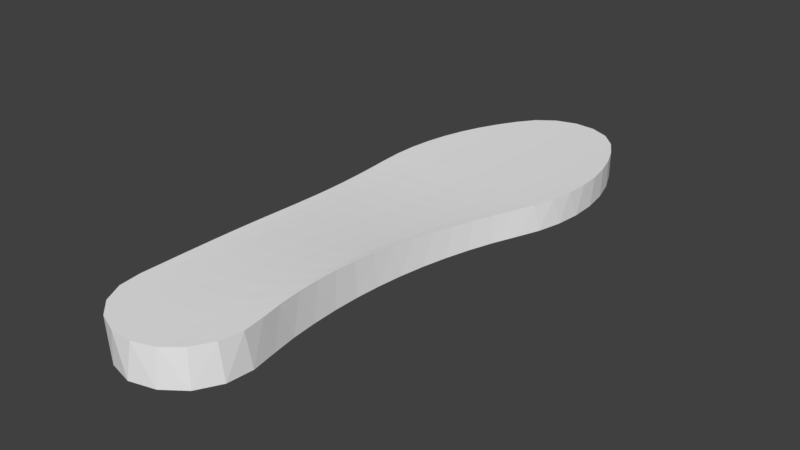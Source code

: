 # Source: insole_left.blend  (saved by Blender 2.79.0; exported with 4.5.12 LTS)
import bpy
from mathutils import Matrix  # noqa: F401  (used for matrix-valued properties, if any)

bpy.ops.wm.read_factory_settings(use_empty=True)
scene = bpy.context.scene
scene.name = 'Scene'

# ---- collections
col_collection_1 = bpy.data.collections.new('Collection 1'); scene.collection.children.link(col_collection_1)

# ---- materials (node trees are filled in below, after node groups)
mat_mymaterial_002 = bpy.data.materials.new('mymaterial.002')
mat_mymaterial_002.alpha_threshold = 0.0
mat_mymaterial_002.use_transparent_shadow = False
mat_mymaterial_002.diffuse_color = (0.875, 0.875, 0.875, 1.0)
mat_mymaterial_002.roughness = 0.5
mat_mymaterial = bpy.data.materials.new('mymaterial')
mat_mymaterial.alpha_threshold = 0.0
mat_mymaterial.use_transparent_shadow = False
mat_mymaterial.diffuse_color = (0.875, 0.875, 0.875, 1.0)
mat_mymaterial.roughness = 0.5
mat_mymaterial_001 = bpy.data.materials.new('mymaterial.001')
mat_mymaterial_001.alpha_threshold = 0.0
mat_mymaterial_001.use_transparent_shadow = False
mat_mymaterial_001.diffuse_color = (0.875, 0.875, 0.875, 1.0)
mat_mymaterial_001.roughness = 0.5

# ---- material node trees

# ---- world
world_world = bpy.data.worlds.new('World'); scene.world = world_world
world_world.color = (0.05088, 0.05088, 0.05088)
world_world.use_sun_shadow = False
world_world.sun_shadow_jitter_overblur = 0.0
world_world.cycles.sampling_method = 'MANUAL'

# ---- meshes
me_cut_002 = bpy.data.meshes.new('Cut.002')
me_cut_002.from_pydata([(43.74, 37.18, 0.0), (48.24, 48.57, 0.0), (51.28, 60.43, 0.0), (52.7, 72.6, 0.0), (52.46, 84.84, 0.0), (50.57, 96.94, 0.0), (47.06, 108.7, 0.0), (42.03, 119.8, 0.0), (35.23, 130.0, 0.0), (25.33, 137.2, 0.0), (13.36, 139.8, 0.0), (-30.82, -22.67, 0.0), (39.16, 25.82, 0.0), (35.23, 14.22, 0.0), (-31.5, -10.45, 0.0), (29.83, -106.8, 0.0), (28.55, -119.0, 0.0), (22.49, -129.7, 0.0), (-32.3, 1.775, 0.0), (27.81, -94.74, 0.0), (-33.17, 13.99, 0.0), (26.0, -82.64, 0.0), (-28.02, -120.4, 0.0), (0.6918, -140.0, 0.0), (-21.51, -130.9, 0.0), (12.71, -136.9, 0.0), (-34.04, 26.21, 0.0), (-30.28, -96.12, 0.0), (-30.14, -108.4, 0.0), (-34.91, 38.42, 0.0), (-29.89, -59.4, 0.0), (-30.26, -83.89, 0.0), (-30.03, -71.64, 0.0), (-35.46, 50.66, 0.0), (24.56, -58.19, 0.0), (25.0, -70.43, 0.0), (-35.01, 62.89, 0.0), (-33.36, 75.03, 0.0), (1.332, 137.5, 0.0), (-30.61, 86.96, 0.0), (-8.651, 130.4, 0.0), (-15.89, 120.5, 0.0), (-21.8, 109.8, 0.0), (-26.74, 98.59, 0.0), (-29.97, -47.15, 0.0), (27.09, -21.57, 0.0), (25.62, -33.73, 0.0), (24.77, -45.95, 0.0), (-30.3, -34.91, 0.0), (31.9, 2.437, 0.0), (29.18, -9.504, 0.0), (-11.12, -137.1, 0.0), (47.2, 45.58, 13.45), (43.12, 35.76, 13.4), (50.29, 55.76, 13.51), (52.16, 66.23, 13.55), (52.8, 76.85, 13.56), (52.19, 87.47, 13.55), (50.34, 97.94, 13.51), (47.27, 108.1, 13.45), (43.03, 117.9, 13.37), (37.66, 127.0, 13.29), (20.53, 138.9, 13.09), (30.16, 134.5, 13.19), (9.973, 139.7, 13.02), (-8.724, 130.4, 13.02), (-0.2052, 136.7, 13.0), (-20.32, 112.7, 13.09), (-15.02, 121.9, 13.05), (-24.92, 103.1, 13.13), (-28.71, 93.14, 13.17), (-31.67, 82.92, 13.2), (-33.8, 72.5, 13.23), (-35.08, 61.94, 13.25), (-35.5, 51.31, 13.25), (-35.04, 40.69, 13.25), (-34.18, 30.09, 13.31), (-33.38, 19.49, 13.49), (-32.63, 8.891, 13.8), (39.21, 25.87, 13.45), (-31.98, -1.711, 14.25), (35.73, 15.83, 13.63), (32.73, 5.628, 13.93), (-31.41, -12.31, 14.83), (30.2, -4.692, 14.37), (28.13, -15.11, 14.94), (26.53, -25.6, 15.61), (25.4, -36.15, 16.32), (24.74, -46.74, 16.92), (-30.21, -44.12, 16.82), (-30.53, -33.51, 16.18), (-30.93, -22.91, 15.49), (-29.79, -65.36, 17.74), (-29.96, -54.74, 17.35), (-29.71, -75.99, 17.99), (-29.71, -86.62, 18.14), (-29.81, -97.25, 18.18), (-29.97, -107.9, 18.18), (-28.74, -118.4, 18.17), (-23.96, -127.9, 18.11), (-16.2, -135.1, 18.05), (-6.408, -139.1, 18.01), (4.182, -139.5, 18.0), (14.24, -136.2, 18.04), (22.52, -129.6, 18.1), (28.0, -120.6, 18.16), (30.0, -110.2, 18.18), (28.65, -99.63, 18.17), (26.82, -89.17, 18.12), (25.58, -78.6, 18.0), (24.86, -67.99, 17.76), (24.57, -57.36, 17.4), (26.37, -109.1, 18.16), (24.46, -97.72, 18.14), (23.11, -86.22, 18.04), (22.24, -74.69, 17.81), (21.76, -63.16, 17.45), (21.72, -51.65, 16.96), (22.14, -40.18, 16.33), (22.99, -28.76, 15.59), (24.29, -17.42, 14.87), (26.03, -6.154, 14.25), (28.2, 5.005, 13.76), (30.8, 16.03, 13.43), (33.86, 26.9, 13.23), (37.32, 37.62, 13.16), (40.94, 48.25, 13.21), (43.65, 59.27, 13.28), (45.32, 70.61, 13.33), (45.92, 82.13, 13.36), (45.43, 93.68, 13.37), (43.88, 105.1, 13.36), (41.27, 116.3, 13.33), (20.7, -117.4, 18.13), (18.85, -105.2, 18.13), (17.51, -92.94, 18.05), (16.59, -80.64, 17.84), (16.02, -68.35, 17.48), (15.84, -56.1, 16.99), (16.06, -43.89, 16.35), (16.67, -31.74, 15.57), (17.68, -19.67, 14.81), (19.08, -7.694, 14.15), (20.86, 4.179, 13.62), (23.03, 15.92, 13.24), (25.61, 27.51, 13.01), (28.54, 38.94, 12.93), (31.61, 50.29, 12.97), (33.92, 62.03, 13.04), (35.4, 74.1, 13.1), (36.04, 86.38, 13.14), (35.81, 98.71, 13.17), (34.74, 110.9, 13.19), (32.85, 122.9, 13.19), (12.32, -123.6, 18.08), (10.66, -110.9, 18.11), (9.419, -98.13, 18.05), (8.526, -85.36, 17.85), (7.921, -72.6, 17.51), (7.633, -59.86, 17.02), (7.684, -47.18, 16.37), (8.063, -34.55, 15.58), (8.77, -21.99, 14.8), (9.801, -9.516, 14.1), (11.15, 2.866, 13.53), (12.81, 15.13, 13.12), (14.81, 27.26, 12.87), (17.11, 39.25, 12.76), (19.52, 51.17, 12.78), (21.35, 63.44, 12.85), (22.63, 76.03, 12.91), (23.34, 88.81, 12.96), (23.47, 101.6, 13.0), (23.04, 114.3, 13.04), (22.05, 126.8, 13.06), (2.269, -126.8, 18.06), (0.8916, -113.9, 18.1), (-0.1503, -101.0, 18.05), (-0.9364, -88.07, 17.87), (-1.51, -75.16, 17.55), (-1.846, -62.27, 17.07), (-1.925, -49.43, 16.43), (-1.757, -36.64, 15.64), (-1.34, -23.91, 14.85), (-0.6787, -11.25, 14.13), (0.2176, 1.333, 13.53), (1.352, 13.82, 13.1), (2.738, 26.18, 12.82), (4.35, 38.44, 12.69), (6.046, 50.63, 12.69), (7.354, 63.13, 12.75), (8.432, 75.92, 12.81), (9.253, 88.88, 12.86), (9.813, 101.9, 12.91), (10.11, 114.8, 12.95), (10.16, 127.4, 12.98), (-8.217, -126.6, 18.06), (-9.216, -113.9, 18.11), (-9.985, -101.2, 18.07), (-10.59, -88.44, 17.91), (-11.07, -75.72, 17.6), (-11.4, -63.03, 17.14), (-11.55, -50.37, 16.52), (-11.55, -37.76, 15.75), (-11.39, -25.2, 14.97), (-11.07, -12.69, 14.24), (-10.6, -0.2463, 13.63), (-9.979, 12.12, 13.18), (-9.199, 24.4, 12.88), (-8.271, 36.59, 12.74), (-7.296, 48.74, 12.73), (-6.49, 61.13, 12.78), (-5.593, 73.78, 12.83), (-4.633, 86.58, 12.87), (-3.614, 99.39, 12.9), (-2.538, 112.1, 12.94), (-1.408, 124.6, 12.97), (-17.82, -123.1, 18.1), (-18.38, -110.9, 18.14), (-18.83, -98.62, 18.1), (-19.2, -86.38, 17.95), (-19.53, -74.17, 17.67), (-19.79, -61.98, 17.23), (-19.97, -49.82, 16.63), (-20.08, -37.7, 15.9), (-20.11, -25.62, 15.14), (-20.08, -13.58, 14.43), (-19.98, -1.582, 13.82), (-19.82, 10.36, 13.36), (-19.59, 22.23, 13.05), (-19.29, 34.05, 12.89), (-18.98, 45.83, 12.86), (-18.62, 57.8, 12.9), (-17.87, 69.99, 12.93), (-16.76, 82.28, 12.96), (-15.28, 94.57, 12.98), (-13.44, 106.8, 12.99), (-11.26, 118.8, 13.0), (-25.35, -116.5, 18.15), (-25.5, -105.0, 18.17), (-25.61, -93.48, 18.13), (-25.75, -81.97, 17.99), (-25.91, -70.47, 17.72), (-26.08, -59.0, 17.31), (-26.26, -47.54, 16.74), (-26.45, -36.12, 16.05), (-26.64, -24.72, 15.32), (-26.85, -13.34, 14.63), (-27.07, -1.997, 14.03), (-27.31, 9.32, 13.57), (-27.56, 20.6, 13.26), (-27.82, 31.85, 13.09), (-28.09, 43.08, 13.05), (-28.14, 54.42, 13.07), (-27.51, 65.88, 13.09), (-26.26, 77.37, 13.09), (-24.37, 88.8, 13.09), (-21.86, 100.1, 13.08), (-18.74, 111.1, 13.06)], [], [(25, 23, 51, 24, 22, 28, 27, 31, 32, 30, 44, 48, 11, 14, 18, 20, 26, 29, 33, 36, 37, 39, 43, 42, 41, 40, 38, 10, 9, 8, 7, 6, 5, 4, 3, 2, 1, 0, 12, 13, 49, 50, 45, 46, 47, 34, 35, 21, 19, 15, 16, 17), (107, 112, 105, 106), (112, 133, 104, 105), (133, 154, 103, 104), (154, 175, 102, 103), (175, 196, 101, 102), (196, 217, 100, 101), (217, 238, 99, 100), (238, 97, 98, 99), (108, 113, 112, 107), (113, 134, 133, 112), (134, 155, 154, 133), (155, 176, 175, 154), (176, 197, 196, 175), (197, 218, 217, 196), (218, 239, 238, 217), (239, 96, 97, 238), (109, 114, 113, 108), (114, 135, 134, 113), (135, 156, 155, 134), (156, 177, 176, 155), (177, 198, 197, 176), (198, 219, 218, 197), (219, 240, 239, 218), (240, 95, 96, 239), (110, 115, 114, 109), (115, 136, 135, 114), (136, 157, 156, 135), (157, 178, 177, 156), (178, 199, 198, 177), (199, 220, 219, 198), (220, 241, 240, 219), (241, 94, 95, 240), (111, 116, 115, 110), (116, 137, 136, 115), (137, 158, 157, 136), (158, 179, 178, 157), (179, 200, 199, 178), (200, 221, 220, 199), (221, 242, 241, 220), (242, 92, 94, 241), (88, 117, 116, 111), (117, 138, 137, 116), (138, 159, 158, 137), (159, 180, 179, 158), (180, 201, 200, 179), (201, 222, 221, 200), (222, 243, 242, 221), (243, 93, 92, 242), (87, 118, 117, 88), (118, 139, 138, 117), (139, 160, 159, 138), (160, 181, 180, 159), (181, 202, 201, 180), (202, 223, 222, 201), (223, 244, 243, 222), (244, 89, 93, 243), (86, 119, 118, 87), (119, 140, 139, 118), (140, 161, 160, 139), (161, 182, 181, 160), (182, 203, 202, 181), (203, 224, 223, 202), (224, 245, 244, 223), (245, 90, 89, 244), (85, 120, 119, 86), (120, 141, 140, 119), (141, 162, 161, 140), (162, 183, 182, 161), (183, 204, 203, 182), (204, 225, 224, 203), (225, 246, 245, 224), (246, 91, 90, 245), (84, 121, 120, 85), (121, 142, 141, 120), (142, 163, 162, 141), (163, 184, 183, 162), (184, 205, 204, 183), (205, 226, 225, 204), (226, 247, 246, 225), (247, 83, 91, 246), (82, 122, 121, 84), (122, 143, 142, 121), (143, 164, 163, 142), (164, 185, 184, 163), (185, 206, 205, 184), (206, 227, 226, 205), (227, 248, 247, 226), (248, 80, 83, 247), (81, 123, 122, 82), (123, 144, 143, 122), (144, 165, 164, 143), (165, 186, 185, 164), (186, 207, 206, 185), (207, 228, 227, 206), (228, 249, 248, 227), (249, 78, 80, 248), (79, 124, 123, 81), (124, 145, 144, 123), (145, 166, 165, 144), (166, 187, 186, 165), (187, 208, 207, 186), (208, 229, 228, 207), (229, 250, 249, 228), (250, 77, 78, 249), (53, 125, 124, 79), (125, 146, 145, 124), (146, 167, 166, 145), (167, 188, 187, 166), (188, 209, 208, 187), (209, 230, 229, 208), (230, 251, 250, 229), (251, 76, 77, 250), (52, 126, 125, 53), (126, 147, 146, 125), (147, 168, 167, 146), (168, 189, 188, 167), (189, 210, 209, 188), (210, 231, 230, 209), (231, 252, 251, 230), (252, 75, 76, 251), (54, 127, 126, 52), (127, 148, 147, 126), (148, 169, 168, 147), (169, 190, 189, 168), (190, 211, 210, 189), (211, 232, 231, 210), (232, 253, 252, 231), (253, 74, 75, 252), (55, 128, 127, 54), (128, 149, 148, 127), (149, 170, 169, 148), (170, 191, 190, 169), (191, 212, 211, 190), (212, 233, 232, 211), (233, 254, 253, 232), (254, 73, 74, 253), (56, 129, 128, 55), (129, 150, 149, 128), (150, 171, 170, 149), (171, 192, 191, 170), (192, 213, 212, 191), (213, 234, 233, 212), (234, 255, 254, 233), (255, 72, 73, 254), (57, 130, 129, 56), (130, 151, 150, 129), (151, 172, 171, 150), (172, 193, 192, 171), (193, 214, 213, 192), (214, 235, 234, 213), (235, 256, 255, 234), (256, 71, 72, 255), (58, 131, 130, 57), (131, 152, 151, 130), (152, 173, 172, 151), (173, 194, 193, 172), (194, 215, 214, 193), (215, 236, 235, 214), (236, 257, 256, 235), (257, 70, 71, 256), (59, 132, 131, 58), (132, 153, 152, 131), (153, 174, 173, 152), (174, 195, 194, 173), (195, 216, 215, 194), (216, 237, 236, 215), (237, 258, 257, 236), (258, 69, 70, 257), (60, 61, 132, 59), (61, 63, 153, 132), (63, 62, 174, 153), (62, 64, 195, 174), (64, 66, 216, 195), (66, 65, 237, 216), (65, 68, 258, 237), (68, 67, 69, 258), (66, 40, 65), (40, 68, 65), (66, 38, 40), (41, 68, 40), (38, 66, 64), (64, 10, 38), (67, 68, 41), (42, 67, 41), (10, 64, 62), (69, 67, 42), (62, 9, 10), (43, 69, 42), (70, 69, 43), (9, 62, 63), (39, 70, 43), (71, 70, 39), (63, 8, 9), (37, 71, 39), (72, 71, 37), (8, 63, 61), (36, 72, 37), (73, 72, 36), (61, 7, 8), (7, 61, 60), (73, 36, 33), (33, 74, 73), (60, 6, 7), (6, 60, 59), (75, 74, 33), (29, 75, 33), (76, 75, 29), (59, 58, 6), (90, 91, 11), (76, 29, 26), (77, 76, 26), (5, 58, 57), (77, 26, 20), (57, 4, 5), (78, 77, 20), (4, 57, 56), (78, 20, 18), (56, 3, 4), (80, 78, 18), (3, 56, 55), (80, 18, 14), (55, 2, 3), (83, 80, 14), (2, 55, 54), (54, 1, 2), (83, 14, 11), (11, 91, 83), (1, 54, 52), (52, 0, 1), (53, 0, 52), (48, 90, 11), (12, 0, 53), (79, 12, 53), (79, 81, 12), (81, 13, 12), (48, 89, 90), (44, 89, 48), (82, 13, 81), (49, 13, 82), (44, 93, 89), (30, 93, 44), (84, 49, 82), (50, 49, 84), (92, 93, 30), (85, 50, 84), (45, 50, 85), (92, 30, 32), (86, 45, 85), (94, 92, 32), (46, 45, 86), (94, 32, 31), (87, 46, 86), (95, 94, 31), (47, 46, 87), (88, 47, 87), (95, 31, 27), (96, 95, 27), (88, 34, 47), (111, 34, 88), (96, 27, 28), (97, 96, 28), (110, 34, 111), (35, 34, 110), (98, 97, 28), (22, 98, 28), (109, 35, 110), (21, 35, 109), (99, 98, 22), (24, 99, 22), (108, 21, 109), (19, 21, 108), (100, 99, 24), (107, 19, 108), (51, 100, 24), (107, 15, 19), (51, 101, 100), (15, 107, 106), (23, 101, 51), (106, 16, 15), (102, 101, 23), (16, 106, 105), (25, 102, 23), (105, 17, 16), (103, 102, 25), (104, 17, 105), (17, 103, 25), (17, 104, 103), (58, 5, 6)])
me_cut_002.polygons.foreach_set('material_index', [0, 1, 1, 1, 1, 1, 1, 1, 1, 1, 1, 1, 1, 1, 1, 1, 1, 1, 1, 1, 1, 1, 1, 1, 1, 1, 1, 1, 1, 1, 1, 1, 1, 1, 1, 1, 1, 1, 1, 1, 1, 1, 1, 1, 1, 1, 1, 1, 1, 1, 1, 1, 1, 1, 1, 1, 1, 1, 1, 1, 1, 1, 1, 1, 1, 1, 1, 1, 1, 1, 1, 1, 1, 1, 1, 1, 1, 1, 1, 1, 1, 1, 1, 1, 1, 1, 1, 1, 1, 1, 1, 1, 1, 1, 1, 1, 1, 1, 1, 1, 1, 1, 1, 1, 1, 1, 1, 1, 1, 1, 1, 1, 1, 1, 1, 1, 1, 1, 1, 1, 1, 1, 1, 1, 1, 1, 1, 1, 1, 1, 1, 1, 1, 1, 1, 1, 1, 1, 1, 1, 1, 1, 1, 1, 1, 1, 1, 1, 1, 1, 1, 1, 1, 1, 1, 1, 1, 1, 1, 1, 1, 1, 1, 1, 1, 1, 1, 1, 1, 1, 1, 1, 1, 1, 1, 1, 1, 0, 0, 0, 0, 0, 0, 0, 0, 0, 0, 0, 0, 0, 0, 0, 0, 0, 0, 0, 0, 0, 0, 0, 0, 0, 0, 0, 0, 0, 0, 0, 0, 0, 0, 0, 0, 0, 0, 0, 0, 0, 0, 0, 0, 0, 0, 0, 0, 0, 0, 0, 0, 0, 0, 0, 0, 0, 0, 0, 0, 0, 0, 0, 0, 0, 0, 0, 0, 0, 0, 0, 0, 0, 0, 0, 0, 0, 0, 0, 0, 0, 0, 0, 0, 0, 0, 0, 0, 0, 0, 0, 0, 0, 0, 0, 0, 0, 0, 0, 0, 0, 0, 0, 0, 0, 0, 0, 0, 0, 0, 0, 0])
me_cut_002.materials.append(mat_mymaterial_002)
me_cut_002.materials.append(mat_mymaterial)
me_cut_002.materials.append(mat_mymaterial_001)
me_cut_002.use_remesh_preserve_volume = False
me_cut_002.use_remesh_preserve_attributes = False
me_cut_002.use_mirror_vertex_groups = False
me_cut_002.update()

# ---- objects
ob_node0_001 = bpy.data.objects.new('node0.001', me_cut_002)

# ---- transforms, parenting, visibility, modifiers, constraints
ob_node0_001.location = (0.0, 0.0, 0.0)
ob_node0_001.lineart.crease_threshold = 0.0
_vg = ob_node0_001.vertex_groups.new(name='Group')

# ---- collection membership
col_collection_1.objects.link(ob_node0_001)

# ---- scene / render settings (as saved in the file)
scene.frame_start = 1; scene.frame_end = 250; scene.frame_set(1)
scene.render.engine = 'BLENDER_EEVEE_NEXT'
scene.render.resolution_percentage = 50
scene.render.dither_intensity = 0.0
scene.cycles.use_denoising = False
scene.cycles.samples = 128
scene.cycles.sampling_pattern = 'TABULATED_SOBOL'
scene.cycles.use_adaptive_sampling = False
scene.cycles.use_light_tree = False
scene.cycles.blur_glossy = 0.0
scene.cycles.sample_clamp_indirect = 0.0
scene.view_settings.view_transform = 'Standard'
bpy.context.view_layer.update()

# ---- added for rendering (the .blend has no active camera and no usable light): camera, sun
cam_auto = bpy.data.cameras.new('AutoCamera')
cam_auto.lens = 50.0
cam_auto.sensor_width = 36.0
cam_auto.clip_end = 4774.19
ob_auto_camera = bpy.data.objects.new('AutoCamera', cam_auto)
scene.collection.objects.link(ob_auto_camera)
ob_auto_camera.location = (280.687, -326.526, 226.719)
ob_auto_camera.rotation_euler = (1.09748, -7.21219e-08, 0.694738)
scene.camera = ob_auto_camera
light_auto_sun = bpy.data.lights.new('AutoSun', 'SUN')
light_auto_sun.energy = 3.0
light_auto_sun.angle = 0.0523599
ob_auto_sun = bpy.data.objects.new('AutoSun', light_auto_sun)
scene.collection.objects.link(ob_auto_sun)
ob_auto_sun.rotation_euler = (0.872665, 0.174533, 0.523599)
bpy.context.view_layer.update()
